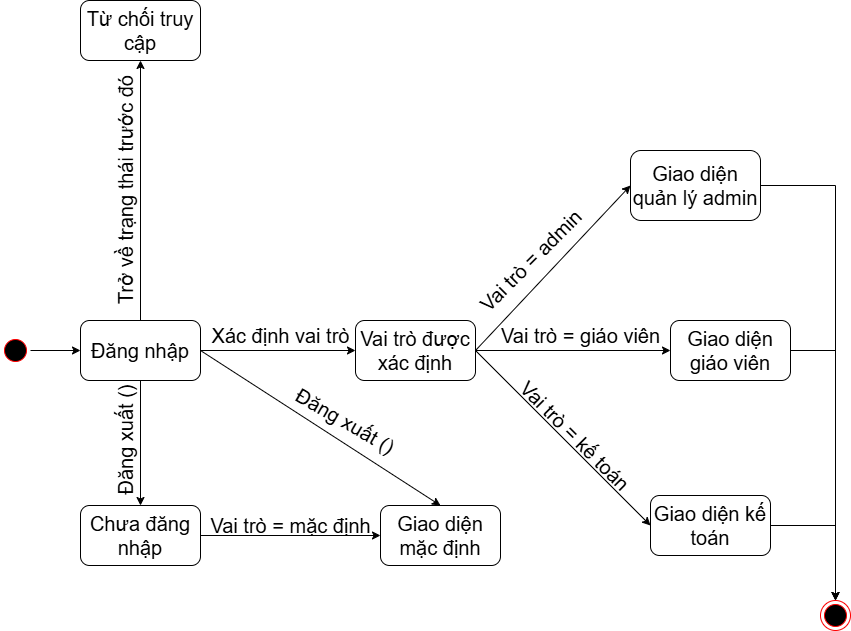

The diagram above was exported from draw.io. Its source (the exported page's mxGraphModel, read from the mxfile embedded in the PNG):
<mxGraphModel dx="942" dy="1707" grid="1" gridSize="10" guides="1" tooltips="1" connect="1" arrows="1" fold="1" page="1" pageScale="1" pageWidth="850" pageHeight="1100" math="0" shadow="0">
  <root>
    <mxCell id="0" />
    <mxCell id="1" parent="0" />
    <mxCell id="esDBGZHsVuxOd4-5CmN2-1" value="" style="ellipse;html=1;shape=endState;fillColor=#000000;strokeColor=#ff0000;fontSize=20;" parent="1" vertex="1">
      <mxGeometry x="1060" y="420" width="30" height="30" as="geometry" />
    </mxCell>
    <mxCell id="UDUuyRHDEic25tg1yxT7-1" value="" style="ellipse;shape=startState;fillColor=#000000;strokeColor=#ff0000;fontSize=20;" parent="1" vertex="1">
      <mxGeometry x="240" y="155" width="30" height="30" as="geometry" />
    </mxCell>
    <mxCell id="UDUuyRHDEic25tg1yxT7-2" value="Chưa đăng nhập" style="rounded=1;whiteSpace=wrap;html=1;fontSize=20;" parent="1" vertex="1">
      <mxGeometry x="320" y="325" width="120" height="60" as="geometry" />
    </mxCell>
    <mxCell id="UDUuyRHDEic25tg1yxT7-3" value="Đăng nhập" style="rounded=1;whiteSpace=wrap;html=1;fontSize=20;" parent="1" vertex="1">
      <mxGeometry x="320" y="140" width="120" height="60" as="geometry" />
    </mxCell>
    <mxCell id="UDUuyRHDEic25tg1yxT7-4" value="Giao diện quản lý admin" style="rounded=1;whiteSpace=wrap;html=1;fontSize=20;" parent="1" vertex="1">
      <mxGeometry x="870" y="-30" width="130" height="70" as="geometry" />
    </mxCell>
    <mxCell id="UDUuyRHDEic25tg1yxT7-5" value="Giao diện giáo viên" style="rounded=1;whiteSpace=wrap;html=1;fontSize=20;" parent="1" vertex="1">
      <mxGeometry x="910" y="140" width="120" height="60" as="geometry" />
    </mxCell>
    <mxCell id="UDUuyRHDEic25tg1yxT7-6" value="Giao diện kế toán" style="rounded=1;whiteSpace=wrap;html=1;fontSize=20;" parent="1" vertex="1">
      <mxGeometry x="890" y="315" width="120" height="60" as="geometry" />
    </mxCell>
    <mxCell id="UDUuyRHDEic25tg1yxT7-7" value="Từ chối truy cập" style="rounded=1;whiteSpace=wrap;html=1;fontSize=20;" parent="1" vertex="1">
      <mxGeometry x="320" y="-180" width="120" height="60" as="geometry" />
    </mxCell>
    <mxCell id="UDUuyRHDEic25tg1yxT7-8" value="Trở về trạng thái trước đó" style="text;html=1;align=center;verticalAlign=middle;resizable=0;points=[];autosize=1;strokeColor=none;fillColor=none;rotation=-90;fontSize=20;" parent="1" vertex="1">
      <mxGeometry x="240" y="-10" width="250" height="40" as="geometry" />
    </mxCell>
    <mxCell id="UDUuyRHDEic25tg1yxT7-9" value="Vai trò được xác định" style="rounded=1;whiteSpace=wrap;html=1;fontSize=20;" parent="1" vertex="1">
      <mxGeometry x="595" y="140" width="120" height="60" as="geometry" />
    </mxCell>
    <mxCell id="UDUuyRHDEic25tg1yxT7-10" value="Xác định vai trò" style="text;html=1;align=center;verticalAlign=middle;resizable=0;points=[];autosize=1;strokeColor=none;fillColor=none;fontSize=20;" parent="1" vertex="1">
      <mxGeometry x="440" y="135" width="160" height="40" as="geometry" />
    </mxCell>
    <mxCell id="UDUuyRHDEic25tg1yxT7-11" value="Vai trò = admin" style="text;html=1;align=center;verticalAlign=middle;resizable=0;points=[];autosize=1;strokeColor=none;fillColor=none;rotation=-45;fontSize=20;" parent="1" vertex="1">
      <mxGeometry x="690" y="60" width="160" height="40" as="geometry" />
    </mxCell>
    <mxCell id="UDUuyRHDEic25tg1yxT7-12" value="Vai trò = giáo viên" style="text;html=1;align=center;verticalAlign=middle;resizable=0;points=[];autosize=1;strokeColor=none;fillColor=none;fontSize=20;" parent="1" vertex="1">
      <mxGeometry x="730" y="135" width="180" height="40" as="geometry" />
    </mxCell>
    <mxCell id="UDUuyRHDEic25tg1yxT7-13" value="Vai trò = kế toán" style="text;html=1;align=center;verticalAlign=middle;resizable=0;points=[];autosize=1;strokeColor=none;fillColor=none;rotation=45;fontSize=20;" parent="1" vertex="1">
      <mxGeometry x="730" y="235" width="170" height="40" as="geometry" />
    </mxCell>
    <mxCell id="UDUuyRHDEic25tg1yxT7-14" value="Đăng xuất ()" style="text;html=1;align=center;verticalAlign=middle;resizable=0;points=[];autosize=1;strokeColor=none;fillColor=none;rotation=-90;fontSize=20;" parent="1" vertex="1">
      <mxGeometry x="300" y="240" width="130" height="40" as="geometry" />
    </mxCell>
    <mxCell id="UDUuyRHDEic25tg1yxT7-15" value="Giao diện mặc định" style="rounded=1;whiteSpace=wrap;html=1;fontSize=20;" parent="1" vertex="1">
      <mxGeometry x="620" y="325" width="120" height="60" as="geometry" />
    </mxCell>
    <mxCell id="UDUuyRHDEic25tg1yxT7-16" value="" style="endArrow=classic;html=1;rounded=0;exitX=1;exitY=0.5;exitDx=0;exitDy=0;entryX=0;entryY=0.5;entryDx=0;entryDy=0;fontSize=20;" parent="1" source="UDUuyRHDEic25tg1yxT7-3" target="UDUuyRHDEic25tg1yxT7-9" edge="1">
      <mxGeometry width="50" height="50" relative="1" as="geometry">
        <mxPoint x="560" y="240" as="sourcePoint" />
        <mxPoint x="610" y="190" as="targetPoint" />
      </mxGeometry>
    </mxCell>
    <mxCell id="UDUuyRHDEic25tg1yxT7-17" value="" style="endArrow=classic;html=1;rounded=0;exitX=1;exitY=0.5;exitDx=0;exitDy=0;entryX=0;entryY=0.5;entryDx=0;entryDy=0;fontSize=20;" parent="1" source="UDUuyRHDEic25tg1yxT7-9" target="UDUuyRHDEic25tg1yxT7-5" edge="1">
      <mxGeometry width="50" height="50" relative="1" as="geometry">
        <mxPoint x="560" y="240" as="sourcePoint" />
        <mxPoint x="610" y="190" as="targetPoint" />
      </mxGeometry>
    </mxCell>
    <mxCell id="UDUuyRHDEic25tg1yxT7-18" value="" style="endArrow=classic;html=1;rounded=0;entryX=0;entryY=0.5;entryDx=0;entryDy=0;exitX=1;exitY=0.5;exitDx=0;exitDy=0;fontSize=20;" parent="1" source="UDUuyRHDEic25tg1yxT7-9" target="UDUuyRHDEic25tg1yxT7-6" edge="1">
      <mxGeometry width="50" height="50" relative="1" as="geometry">
        <mxPoint x="680" y="170" as="sourcePoint" />
        <mxPoint x="610" y="190" as="targetPoint" />
      </mxGeometry>
    </mxCell>
    <mxCell id="UDUuyRHDEic25tg1yxT7-20" value="" style="endArrow=classic;html=1;rounded=0;entryX=0;entryY=0.5;entryDx=0;entryDy=0;exitX=1;exitY=0.5;exitDx=0;exitDy=0;fontSize=20;" parent="1" source="UDUuyRHDEic25tg1yxT7-9" target="UDUuyRHDEic25tg1yxT7-4" edge="1">
      <mxGeometry width="50" height="50" relative="1" as="geometry">
        <mxPoint x="680" y="170" as="sourcePoint" />
        <mxPoint x="610" y="190" as="targetPoint" />
      </mxGeometry>
    </mxCell>
    <mxCell id="UDUuyRHDEic25tg1yxT7-21" value="" style="endArrow=classic;html=1;rounded=0;entryX=0.5;entryY=0;entryDx=0;entryDy=0;fontSize=20;" parent="1" target="UDUuyRHDEic25tg1yxT7-15" edge="1">
      <mxGeometry width="50" height="50" relative="1" as="geometry">
        <mxPoint x="440" y="170" as="sourcePoint" />
        <mxPoint x="610" y="190" as="targetPoint" />
      </mxGeometry>
    </mxCell>
    <mxCell id="UDUuyRHDEic25tg1yxT7-22" value="" style="endArrow=classic;html=1;rounded=0;exitX=1;exitY=0.5;exitDx=0;exitDy=0;entryX=0;entryY=0.5;entryDx=0;entryDy=0;fontSize=20;" parent="1" source="UDUuyRHDEic25tg1yxT7-2" target="UDUuyRHDEic25tg1yxT7-15" edge="1">
      <mxGeometry width="50" height="50" relative="1" as="geometry">
        <mxPoint x="560" y="240" as="sourcePoint" />
        <mxPoint x="610" y="190" as="targetPoint" />
      </mxGeometry>
    </mxCell>
    <mxCell id="UDUuyRHDEic25tg1yxT7-28" value="" style="endArrow=classic;html=1;rounded=0;exitX=1;exitY=0.5;exitDx=0;exitDy=0;edgeStyle=orthogonalEdgeStyle;entryX=0.5;entryY=0;entryDx=0;entryDy=0;fontSize=20;" parent="1" source="UDUuyRHDEic25tg1yxT7-6" target="esDBGZHsVuxOd4-5CmN2-1" edge="1">
      <mxGeometry width="50" height="50" relative="1" as="geometry">
        <mxPoint x="560" y="180" as="sourcePoint" />
        <mxPoint x="1070" y="310" as="targetPoint" />
      </mxGeometry>
    </mxCell>
    <mxCell id="UDUuyRHDEic25tg1yxT7-30" value="" style="endArrow=classic;html=1;rounded=0;exitX=1;exitY=0.5;exitDx=0;exitDy=0;entryX=0.5;entryY=0;entryDx=0;entryDy=0;edgeStyle=orthogonalEdgeStyle;fontSize=20;" parent="1" source="UDUuyRHDEic25tg1yxT7-5" target="esDBGZHsVuxOd4-5CmN2-1" edge="1">
      <mxGeometry width="50" height="50" relative="1" as="geometry">
        <mxPoint x="560" y="180" as="sourcePoint" />
        <mxPoint x="610" y="130" as="targetPoint" />
      </mxGeometry>
    </mxCell>
    <mxCell id="UDUuyRHDEic25tg1yxT7-31" value="" style="endArrow=classic;html=1;rounded=0;exitX=1;exitY=0.5;exitDx=0;exitDy=0;entryX=0.5;entryY=0;entryDx=0;entryDy=0;edgeStyle=orthogonalEdgeStyle;fontSize=20;" parent="1" source="UDUuyRHDEic25tg1yxT7-4" target="esDBGZHsVuxOd4-5CmN2-1" edge="1">
      <mxGeometry width="50" height="50" relative="1" as="geometry">
        <mxPoint x="580" y="290" as="sourcePoint" />
        <mxPoint x="630" y="240" as="targetPoint" />
      </mxGeometry>
    </mxCell>
    <mxCell id="UDUuyRHDEic25tg1yxT7-32" value="" style="endArrow=classic;html=1;rounded=0;exitX=0.5;exitY=0;exitDx=0;exitDy=0;entryX=0.5;entryY=1;entryDx=0;entryDy=0;fontSize=20;" parent="1" source="UDUuyRHDEic25tg1yxT7-3" target="UDUuyRHDEic25tg1yxT7-7" edge="1">
      <mxGeometry width="50" height="50" relative="1" as="geometry">
        <mxPoint x="600" y="250" as="sourcePoint" />
        <mxPoint x="650" y="200" as="targetPoint" />
      </mxGeometry>
    </mxCell>
    <mxCell id="UDUuyRHDEic25tg1yxT7-33" value="" style="endArrow=classic;html=1;rounded=0;exitX=0.5;exitY=1;exitDx=0;exitDy=0;entryX=0.5;entryY=0;entryDx=0;entryDy=0;fontSize=20;" parent="1" source="UDUuyRHDEic25tg1yxT7-3" target="UDUuyRHDEic25tg1yxT7-2" edge="1">
      <mxGeometry width="50" height="50" relative="1" as="geometry">
        <mxPoint x="600" y="250" as="sourcePoint" />
        <mxPoint x="650" y="200" as="targetPoint" />
      </mxGeometry>
    </mxCell>
    <mxCell id="UDUuyRHDEic25tg1yxT7-34" value="Vai trò = mặc định" style="text;html=1;align=center;verticalAlign=middle;resizable=0;points=[];autosize=1;strokeColor=none;fillColor=none;rotation=0;fontSize=20;" parent="1" vertex="1">
      <mxGeometry x="440" y="325" width="180" height="40" as="geometry" />
    </mxCell>
    <mxCell id="UDUuyRHDEic25tg1yxT7-36" value="Đăng xuất ()" style="text;html=1;align=center;verticalAlign=middle;resizable=0;points=[];autosize=1;strokeColor=none;fillColor=none;rotation=30;fontSize=20;" parent="1" vertex="1">
      <mxGeometry x="520" y="220" width="130" height="40" as="geometry" />
    </mxCell>
    <mxCell id="UDUuyRHDEic25tg1yxT7-37" value="" style="endArrow=classic;html=1;rounded=0;exitX=1;exitY=0.5;exitDx=0;exitDy=0;entryX=0;entryY=0.5;entryDx=0;entryDy=0;fontSize=20;" parent="1" source="UDUuyRHDEic25tg1yxT7-1" target="UDUuyRHDEic25tg1yxT7-3" edge="1">
      <mxGeometry width="50" height="50" relative="1" as="geometry">
        <mxPoint x="500" y="150" as="sourcePoint" />
        <mxPoint x="550" y="100" as="targetPoint" />
      </mxGeometry>
    </mxCell>
  </root>
</mxGraphModel>